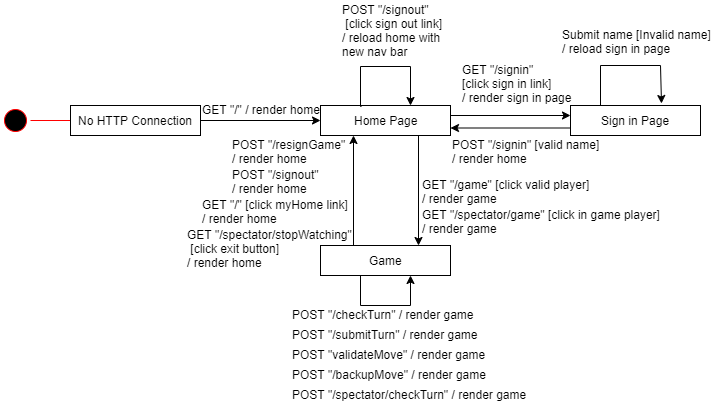

The diagram above was exported from draw.io. Its source (the exported page's mxGraphModel, read from the mxfile embedded in the PNG):
<mxGraphModel dx="1038" dy="499" grid="1" gridSize="10" guides="1" tooltips="1" connect="1" arrows="1" fold="1" page="1" pageScale="1" pageWidth="850" pageHeight="1100" math="0" shadow="0">
  <root>
    <mxCell id="0" />
    <mxCell id="1" parent="0" />
    <mxCell id="bAw6xJ6VeUSl1P88AT07-1" value="" style="ellipse;html=1;shape=startState;fillColor=#000000;strokeColor=#ff0000;" parent="1" vertex="1">
      <mxGeometry x="50" y="170" width="30" height="30" as="geometry" />
    </mxCell>
    <mxCell id="bAw6xJ6VeUSl1P88AT07-2" value="" style="edgeStyle=orthogonalEdgeStyle;html=1;verticalAlign=bottom;endArrow=open;endSize=8;strokeColor=#ff0000;" parent="1" source="bAw6xJ6VeUSl1P88AT07-1" edge="1">
      <mxGeometry relative="1" as="geometry">
        <mxPoint x="170" y="185" as="targetPoint" />
      </mxGeometry>
    </mxCell>
    <mxCell id="bAw6xJ6VeUSl1P88AT07-6" value="" style="edgeStyle=orthogonalEdgeStyle;rounded=0;orthogonalLoop=1;jettySize=auto;html=1;" parent="1" source="bAw6xJ6VeUSl1P88AT07-4" target="bAw6xJ6VeUSl1P88AT07-5" edge="1">
      <mxGeometry relative="1" as="geometry" />
    </mxCell>
    <mxCell id="bAw6xJ6VeUSl1P88AT07-4" value="No HTTP Connection" style="html=1;" parent="1" vertex="1">
      <mxGeometry x="120" y="170" width="130" height="30" as="geometry" />
    </mxCell>
    <mxCell id="1WJ1DamD-d-lXRD5LU4x-2" value="" style="edgeStyle=orthogonalEdgeStyle;rounded=0;orthogonalLoop=1;jettySize=auto;html=1;exitX=1;exitY=0.75;exitDx=0;exitDy=0;" parent="1" source="bAw6xJ6VeUSl1P88AT07-5" target="1WJ1DamD-d-lXRD5LU4x-1" edge="1">
      <mxGeometry relative="1" as="geometry">
        <Array as="points">
          <mxPoint x="500" y="180" />
        </Array>
      </mxGeometry>
    </mxCell>
    <mxCell id="1WJ1DamD-d-lXRD5LU4x-12" style="edgeStyle=orthogonalEdgeStyle;rounded=0;orthogonalLoop=1;jettySize=auto;html=1;exitX=0.75;exitY=1;exitDx=0;exitDy=0;entryX=0.75;entryY=0;entryDx=0;entryDy=0;" parent="1" source="bAw6xJ6VeUSl1P88AT07-5" target="bAw6xJ6VeUSl1P88AT07-12" edge="1">
      <mxGeometry relative="1" as="geometry" />
    </mxCell>
    <mxCell id="bAw6xJ6VeUSl1P88AT07-5" value="Home Page" style="html=1;" parent="1" vertex="1">
      <mxGeometry x="370" y="170" width="130" height="30" as="geometry" />
    </mxCell>
    <mxCell id="1WJ1DamD-d-lXRD5LU4x-5" value="" style="edgeStyle=orthogonalEdgeStyle;rounded=0;orthogonalLoop=1;jettySize=auto;html=1;entryX=0.7;entryY=-0.067;entryDx=0;entryDy=0;entryPerimeter=0;" parent="1" source="1WJ1DamD-d-lXRD5LU4x-1" target="1WJ1DamD-d-lXRD5LU4x-1" edge="1">
      <mxGeometry relative="1" as="geometry">
        <mxPoint x="710" y="150" as="targetPoint" />
        <Array as="points">
          <mxPoint x="650" y="130" />
          <mxPoint x="710" y="130" />
        </Array>
      </mxGeometry>
    </mxCell>
    <mxCell id="1WJ1DamD-d-lXRD5LU4x-1" value="Sign in Page" style="html=1;" parent="1" vertex="1">
      <mxGeometry x="620" y="170" width="130" height="30" as="geometry" />
    </mxCell>
    <mxCell id="bAw6xJ6VeUSl1P88AT07-18" value="" style="edgeStyle=orthogonalEdgeStyle;rounded=0;orthogonalLoop=1;jettySize=auto;html=1;entryX=0.692;entryY=1;entryDx=0;entryDy=0;entryPerimeter=0;" parent="1" source="bAw6xJ6VeUSl1P88AT07-12" target="bAw6xJ6VeUSl1P88AT07-12" edge="1">
      <mxGeometry relative="1" as="geometry">
        <mxPoint x="460" y="350" as="targetPoint" />
        <Array as="points">
          <mxPoint x="410" y="370" />
          <mxPoint x="460" y="370" />
        </Array>
      </mxGeometry>
    </mxCell>
    <mxCell id="1WJ1DamD-d-lXRD5LU4x-16" style="edgeStyle=orthogonalEdgeStyle;rounded=0;orthogonalLoop=1;jettySize=auto;html=1;exitX=0.25;exitY=0;exitDx=0;exitDy=0;entryX=0.25;entryY=1;entryDx=0;entryDy=0;" parent="1" source="bAw6xJ6VeUSl1P88AT07-12" target="bAw6xJ6VeUSl1P88AT07-5" edge="1">
      <mxGeometry relative="1" as="geometry" />
    </mxCell>
    <mxCell id="bAw6xJ6VeUSl1P88AT07-12" value="Game" style="html=1;" parent="1" vertex="1">
      <mxGeometry x="370" y="310" width="130" height="30" as="geometry" />
    </mxCell>
    <mxCell id="bAw6xJ6VeUSl1P88AT07-7" value="GET &quot;/&quot; / render home" style="text;html=1;resizable=0;points=[];autosize=1;align=left;verticalAlign=top;spacingTop=-4;" parent="1" vertex="1">
      <mxGeometry x="250" y="165" width="130" height="20" as="geometry" />
    </mxCell>
    <mxCell id="bAw6xJ6VeUSl1P88AT07-19" value="POST &quot;/checkTurn&quot; / render game" style="text;html=1;resizable=0;points=[];autosize=1;align=left;verticalAlign=top;spacingTop=-4;" parent="1" vertex="1">
      <mxGeometry x="340" y="370" width="200" height="20" as="geometry" />
    </mxCell>
    <mxCell id="1WJ1DamD-d-lXRD5LU4x-3" value="GET &quot;/signin&quot;&amp;nbsp;&lt;br&gt;[click sign in link] &lt;br&gt;/ render sign in page" style="text;html=1;resizable=0;points=[];autosize=1;align=left;verticalAlign=top;spacingTop=-4;" parent="1" vertex="1">
      <mxGeometry x="510" y="125" width="120" height="40" as="geometry" />
    </mxCell>
    <mxCell id="1WJ1DamD-d-lXRD5LU4x-6" value="Submit name [Invalid name] &lt;br&gt;/ reload sign in page" style="text;html=1;resizable=0;points=[];autosize=1;align=left;verticalAlign=top;spacingTop=-4;" parent="1" vertex="1">
      <mxGeometry x="610" y="90" width="160" height="30" as="geometry" />
    </mxCell>
    <mxCell id="1WJ1DamD-d-lXRD5LU4x-7" value="" style="endArrow=classic;html=1;entryX=1;entryY=0.75;entryDx=0;entryDy=0;exitX=0;exitY=0.75;exitDx=0;exitDy=0;" parent="1" source="1WJ1DamD-d-lXRD5LU4x-1" target="bAw6xJ6VeUSl1P88AT07-5" edge="1">
      <mxGeometry width="50" height="50" relative="1" as="geometry">
        <mxPoint x="640" y="290" as="sourcePoint" />
        <mxPoint x="690" y="240" as="targetPoint" />
      </mxGeometry>
    </mxCell>
    <mxCell id="1WJ1DamD-d-lXRD5LU4x-9" value="POST &quot;/signin&quot; [valid name] &lt;br&gt;/ render home" style="text;html=1;resizable=0;points=[];autosize=1;align=left;verticalAlign=top;spacingTop=-4;" parent="1" vertex="1">
      <mxGeometry x="500" y="200" width="160" height="30" as="geometry" />
    </mxCell>
    <mxCell id="1WJ1DamD-d-lXRD5LU4x-10" value="" style="edgeStyle=orthogonalEdgeStyle;rounded=0;orthogonalLoop=1;jettySize=auto;html=1;exitX=0.315;exitY=0.033;exitDx=0;exitDy=0;exitPerimeter=0;entryX=0.692;entryY=0;entryDx=0;entryDy=0;entryPerimeter=0;" parent="1" source="bAw6xJ6VeUSl1P88AT07-5" target="bAw6xJ6VeUSl1P88AT07-5" edge="1">
      <mxGeometry relative="1" as="geometry">
        <mxPoint x="460" y="160" as="targetPoint" />
        <Array as="points">
          <mxPoint x="410" y="171" />
          <mxPoint x="410" y="131" />
          <mxPoint x="460" y="131" />
        </Array>
        <mxPoint x="410" y="90" as="sourcePoint" />
      </mxGeometry>
    </mxCell>
    <mxCell id="1WJ1DamD-d-lXRD5LU4x-11" value="POST &quot;/signout&quot;&lt;br&gt;&amp;nbsp;[click sign out link]&amp;nbsp;&lt;br&gt;/ reload home with&lt;br&gt;new nav bar" style="text;html=1;resizable=0;points=[];autosize=1;align=left;verticalAlign=top;spacingTop=-4;" parent="1" vertex="1">
      <mxGeometry x="390" y="65" width="120" height="60" as="geometry" />
    </mxCell>
    <mxCell id="1WJ1DamD-d-lXRD5LU4x-13" value="GET &quot;/game&quot; [click valid player]&lt;br&gt;/ render game" style="text;html=1;resizable=0;points=[];autosize=1;align=left;verticalAlign=top;spacingTop=-4;" parent="1" vertex="1">
      <mxGeometry x="470" y="240" width="180" height="30" as="geometry" />
    </mxCell>
    <mxCell id="1WJ1DamD-d-lXRD5LU4x-14" value="POST &quot;/submitTurn&quot; / render game" style="text;html=1;resizable=0;points=[];autosize=1;align=left;verticalAlign=top;spacingTop=-4;" parent="1" vertex="1">
      <mxGeometry x="340" y="390" width="200" height="20" as="geometry" />
    </mxCell>
    <mxCell id="1WJ1DamD-d-lXRD5LU4x-15" value="POST &quot;validateMove&quot; / render game" style="text;html=1;resizable=0;points=[];autosize=1;align=left;verticalAlign=top;spacingTop=-4;" parent="1" vertex="1">
      <mxGeometry x="340" y="410" width="210" height="20" as="geometry" />
    </mxCell>
    <mxCell id="1WJ1DamD-d-lXRD5LU4x-17" value="POST &quot;/resignGame&quot;&lt;br&gt;/ render home" style="text;html=1;resizable=0;points=[];autosize=1;align=left;verticalAlign=top;spacingTop=-4;" parent="1" vertex="1">
      <mxGeometry x="280" y="200" width="130" height="30" as="geometry" />
    </mxCell>
    <mxCell id="1WJ1DamD-d-lXRD5LU4x-18" value="POST &quot;/signout&quot;&amp;nbsp;&lt;br&gt;/ render home" style="text;html=1;resizable=0;points=[];autosize=1;align=left;verticalAlign=top;spacingTop=-4;" parent="1" vertex="1">
      <mxGeometry x="280" y="230" width="110" height="30" as="geometry" />
    </mxCell>
    <mxCell id="1WJ1DamD-d-lXRD5LU4x-19" value="GET &quot;/&quot; [click myHome link]&lt;br&gt;/ render home" style="text;html=1;resizable=0;points=[];autosize=1;align=left;verticalAlign=top;spacingTop=-4;" parent="1" vertex="1">
      <mxGeometry x="250" y="260" width="160" height="30" as="geometry" />
    </mxCell>
    <mxCell id="1WJ1DamD-d-lXRD5LU4x-20" value="POST &quot;/backupMove&quot; / render game" style="text;html=1;resizable=0;points=[];autosize=1;align=left;verticalAlign=top;spacingTop=-4;" parent="1" vertex="1">
      <mxGeometry x="340" y="430" width="210" height="20" as="geometry" />
    </mxCell>
    <mxCell id="o4NNLzuHeEZ3z_FiTBUz-1" value="POST &quot;/spectator/checkTurn&quot; / render game" style="text;html=1;resizable=0;points=[];autosize=1;align=left;verticalAlign=top;spacingTop=-4;" vertex="1" parent="1">
      <mxGeometry x="340" y="450" width="250" height="20" as="geometry" />
    </mxCell>
    <mxCell id="o4NNLzuHeEZ3z_FiTBUz-2" value="GET &quot;/spectator/game&quot; [click in game player]&lt;br&gt;/ render game" style="text;html=1;resizable=0;points=[];autosize=1;align=left;verticalAlign=top;spacingTop=-4;" vertex="1" parent="1">
      <mxGeometry x="470" y="270" width="250" height="30" as="geometry" />
    </mxCell>
    <mxCell id="o4NNLzuHeEZ3z_FiTBUz-3" value="GET &quot;/spectator/stopWatching&quot;&lt;br&gt;&amp;nbsp;[click exit button]&lt;br&gt;/ render home" style="text;html=1;resizable=0;points=[];autosize=1;align=left;verticalAlign=top;spacingTop=-4;" vertex="1" parent="1">
      <mxGeometry x="235" y="290" width="180" height="40" as="geometry" />
    </mxCell>
  </root>
</mxGraphModel>